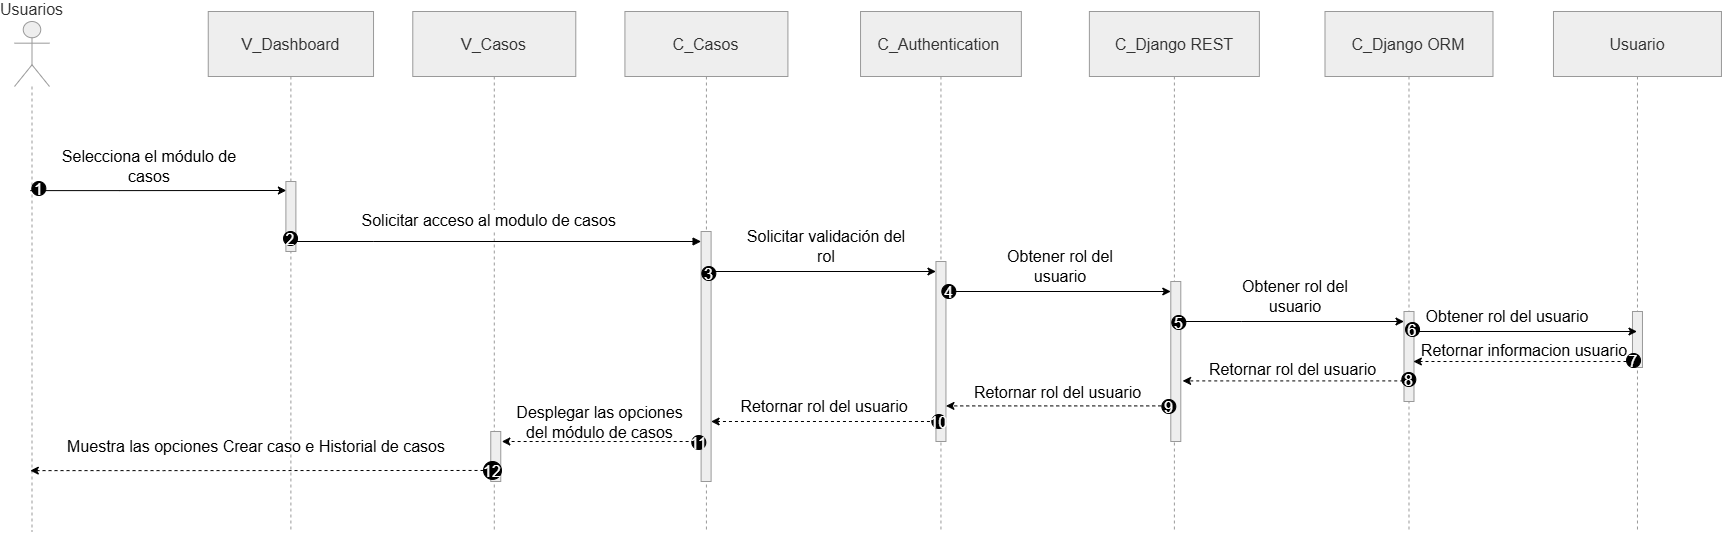

The diagram above was exported from draw.io. Its source (the exported page's mxGraphModel, read from the mxfile embedded in the PNG):
<mxGraphModel dx="1733" dy="1044" grid="1" gridSize="10" guides="1" tooltips="1" connect="1" arrows="1" fold="1" page="1" pageScale="1" pageWidth="827" pageHeight="1169" math="0" shadow="0">
  <root>
    <mxCell id="0" />
    <mxCell id="1" parent="0" />
    <mxCell id="gGjsa7VLAfB7j4kAl8u--1" parent="1" style="shape=umlLifeline;perimeter=lifelinePerimeter;whiteSpace=wrap;container=0;dropTarget=0;collapsible=0;recursiveResize=0;outlineConnect=0;portConstraint=eastwest;newEdgeStyle={&quot;edgeStyle&quot;:&quot;elbowEdgeStyle&quot;,&quot;elbow&quot;:&quot;vertical&quot;,&quot;curved&quot;:0,&quot;rounded&quot;:0};size=65;fillColor=light-dark(#eeeeee,#1f2020);strokeColor=light-dark(#999999,#cccccc);fontColor=light-dark(#333333,#cccccc);movable=1;resizable=1;rotatable=1;deletable=1;editable=1;locked=0;connectable=1;fontSize=16;" value="C_Django ORM" vertex="1">
      <mxGeometry height="520" width="168" x="1510.49" y="200" as="geometry" />
    </mxCell>
    <mxCell id="gGjsa7VLAfB7j4kAl8u--2" parent="gGjsa7VLAfB7j4kAl8u--1" style="points=[];perimeter=orthogonalPerimeter;outlineConnect=0;targetShapes=umlLifeline;portConstraint=eastwest;newEdgeStyle={&quot;edgeStyle&quot;:&quot;elbowEdgeStyle&quot;,&quot;elbow&quot;:&quot;vertical&quot;,&quot;curved&quot;:0,&quot;rounded&quot;:0};fillColor=light-dark(#eeeeee,#1f2020);strokeColor=light-dark(#999999,#cccccc);fontColor=light-dark(#333333,#cccccc);movable=1;resizable=1;rotatable=1;deletable=1;editable=1;locked=0;connectable=1;fontSize=16;" value="" vertex="1">
      <mxGeometry height="90" width="10" x="79" y="300" as="geometry" />
    </mxCell>
    <mxCell id="gGjsa7VLAfB7j4kAl8u--3" parent="1" style="shape=umlLifeline;perimeter=lifelinePerimeter;whiteSpace=wrap;container=0;dropTarget=0;collapsible=0;recursiveResize=0;outlineConnect=0;portConstraint=eastwest;newEdgeStyle={&quot;edgeStyle&quot;:&quot;elbowEdgeStyle&quot;,&quot;elbow&quot;:&quot;vertical&quot;,&quot;curved&quot;:0,&quot;rounded&quot;:0};size=65;fillColor=light-dark(#eeeeee,#1f2020);strokeColor=light-dark(#999999,#cccccc);fontColor=light-dark(#333333,#cccccc);movable=1;resizable=1;rotatable=1;deletable=1;editable=1;locked=0;connectable=1;fontSize=16;" value="C_Casos" vertex="1">
      <mxGeometry height="520" width="163" x="810.4200000000001" y="200" as="geometry" />
    </mxCell>
    <mxCell id="gGjsa7VLAfB7j4kAl8u--4" parent="gGjsa7VLAfB7j4kAl8u--3" style="points=[];perimeter=orthogonalPerimeter;outlineConnect=0;targetShapes=umlLifeline;portConstraint=eastwest;newEdgeStyle={&quot;edgeStyle&quot;:&quot;elbowEdgeStyle&quot;,&quot;elbow&quot;:&quot;vertical&quot;,&quot;curved&quot;:0,&quot;rounded&quot;:0};fillColor=light-dark(#eeeeee,#1f2020);strokeColor=light-dark(#999999,#cccccc);fontColor=light-dark(#333333,#cccccc);movable=1;resizable=1;rotatable=1;deletable=1;editable=1;locked=0;connectable=1;fontSize=16;" value="" vertex="1">
      <mxGeometry height="250" width="10" x="76.18" y="220" as="geometry" />
    </mxCell>
    <mxCell id="gGjsa7VLAfB7j4kAl8u--5" parent="1" style="shape=umlLifeline;perimeter=lifelinePerimeter;whiteSpace=wrap;container=1;dropTarget=0;collapsible=0;recursiveResize=0;outlineConnect=0;portConstraint=eastwest;newEdgeStyle={&quot;edgeStyle&quot;:&quot;elbowEdgeStyle&quot;,&quot;elbow&quot;:&quot;vertical&quot;,&quot;curved&quot;:0,&quot;rounded&quot;:0};size=65;fillColor=light-dark(#eeeeee,#1f2020);strokeColor=light-dark(#999999,#cccccc);fontColor=light-dark(#333333,#cccccc);movable=1;resizable=1;rotatable=1;deletable=1;editable=1;locked=0;connectable=1;fontSize=16;" value="V_Casos" vertex="1">
      <mxGeometry height="520" width="163" x="598.28" y="200" as="geometry" />
    </mxCell>
    <mxCell id="gGjsa7VLAfB7j4kAl8u--6" parent="gGjsa7VLAfB7j4kAl8u--5" style="points=[];perimeter=orthogonalPerimeter;outlineConnect=0;targetShapes=umlLifeline;portConstraint=eastwest;newEdgeStyle={&quot;edgeStyle&quot;:&quot;elbowEdgeStyle&quot;,&quot;elbow&quot;:&quot;vertical&quot;,&quot;curved&quot;:0,&quot;rounded&quot;:0};fillColor=light-dark(#eeeeee,#1f2020);strokeColor=light-dark(#999999,#cccccc);fontColor=light-dark(#333333,#cccccc);movable=1;resizable=1;rotatable=1;deletable=1;editable=1;locked=0;connectable=1;fontSize=16;" value="" vertex="1">
      <mxGeometry height="50" width="10" x="77.98" y="420" as="geometry" />
    </mxCell>
    <mxCell id="gGjsa7VLAfB7j4kAl8u--7" edge="1" parent="1" source="gGjsa7VLAfB7j4kAl8u--16" style="verticalAlign=bottom;edgeStyle=elbowEdgeStyle;elbow=vertical;curved=0;rounded=0;endArrow=block;movable=1;resizable=1;rotatable=1;deletable=1;editable=1;locked=0;connectable=1;fontSize=16;" target="gGjsa7VLAfB7j4kAl8u--4" value="Solicitar acceso al modulo de casos">
      <mxGeometry relative="1" x="-0.0481" y="10" as="geometry">
        <mxPoint as="offset" />
        <Array as="points">
          <mxPoint x="559.3299999999999" y="430" />
          <mxPoint x="748.3299999999999" y="430" />
        </Array>
        <mxPoint x="462.88352941176527" y="430" as="sourcePoint" />
        <mxPoint x="877.3299999999999" y="430" as="targetPoint" />
      </mxGeometry>
    </mxCell>
    <mxCell id="gGjsa7VLAfB7j4kAl8u--8" parent="1" style="shape=umlLifeline;perimeter=lifelinePerimeter;whiteSpace=wrap;container=1;dropTarget=0;collapsible=0;recursiveResize=0;outlineConnect=0;portConstraint=eastwest;newEdgeStyle={&quot;edgeStyle&quot;:&quot;elbowEdgeStyle&quot;,&quot;elbow&quot;:&quot;vertical&quot;,&quot;curved&quot;:0,&quot;rounded&quot;:0};participant=umlActor;verticalAlign=bottom;labelPosition=center;verticalLabelPosition=top;align=center;size=65;fillColor=light-dark(#eeeeee,#1f2020);strokeColor=light-dark(#999999,#cccccc);fontColor=light-dark(#333333,#cccccc);movable=1;resizable=1;rotatable=1;deletable=1;editable=1;locked=0;connectable=1;fontSize=16;" value="Usuarios" vertex="1">
      <mxGeometry height="510" width="35" x="200" y="210" as="geometry" />
    </mxCell>
    <mxCell id="gGjsa7VLAfB7j4kAl8u--9" parent="1" style="text;html=1;whiteSpace=wrap;strokeColor=none;fillColor=none;align=center;verticalAlign=middle;rounded=0;movable=1;resizable=1;rotatable=1;deletable=1;editable=1;locked=0;connectable=1;fontSize=16;" value="Selecciona el módulo de casos" vertex="1">
      <mxGeometry height="30" width="190" x="239.92000000000115" y="340" as="geometry" />
    </mxCell>
    <mxCell id="gGjsa7VLAfB7j4kAl8u--10" edge="1" parent="1" source="gGjsa7VLAfB7j4kAl8u--8" style="edgeStyle=orthogonalEdgeStyle;rounded=0;orthogonalLoop=1;jettySize=auto;html=1;movable=1;resizable=1;rotatable=1;deletable=1;editable=1;locked=0;connectable=1;fontSize=16;">
      <mxGeometry relative="1" as="geometry">
        <Array as="points">
          <mxPoint x="305.47000000000116" y="379" />
          <mxPoint x="305.47000000000116" y="379" />
        </Array>
        <mxPoint x="149.47000000000116" y="379" as="sourcePoint" />
        <mxPoint x="471.880000000001" y="379" as="targetPoint" />
      </mxGeometry>
    </mxCell>
    <mxCell id="gGjsa7VLAfB7j4kAl8u--11" parent="1" style="shape=umlLifeline;perimeter=lifelinePerimeter;whiteSpace=wrap;container=1;dropTarget=0;collapsible=0;recursiveResize=0;outlineConnect=0;portConstraint=eastwest;newEdgeStyle={&quot;edgeStyle&quot;:&quot;elbowEdgeStyle&quot;,&quot;elbow&quot;:&quot;vertical&quot;,&quot;curved&quot;:0,&quot;rounded&quot;:0};size=65;fillColor=light-dark(#eeeeee,#1f2020);strokeColor=light-dark(#999999,#cccccc);fontColor=light-dark(#333333,#cccccc);movable=1;resizable=1;rotatable=1;deletable=1;editable=1;locked=0;connectable=1;fontSize=16;" value="C_Django REST" vertex="1">
      <mxGeometry height="520" width="170" x="1274.88" y="200" as="geometry" />
    </mxCell>
    <mxCell id="gGjsa7VLAfB7j4kAl8u--12" parent="gGjsa7VLAfB7j4kAl8u--11" style="points=[];perimeter=orthogonalPerimeter;outlineConnect=0;targetShapes=umlLifeline;portConstraint=eastwest;newEdgeStyle={&quot;edgeStyle&quot;:&quot;elbowEdgeStyle&quot;,&quot;elbow&quot;:&quot;vertical&quot;,&quot;curved&quot;:0,&quot;rounded&quot;:0};fillColor=light-dark(#eeeeee,#1f2020);strokeColor=light-dark(#999999,#cccccc);fontColor=light-dark(#333333,#cccccc);movable=1;resizable=1;rotatable=1;deletable=1;editable=1;locked=0;connectable=1;fontSize=16;" value="" vertex="1">
      <mxGeometry height="160" width="10" x="81.41" y="270" as="geometry" />
    </mxCell>
    <mxCell id="gGjsa7VLAfB7j4kAl8u--13" parent="1" style="shape=umlLifeline;perimeter=lifelinePerimeter;whiteSpace=wrap;container=1;dropTarget=0;collapsible=0;recursiveResize=0;outlineConnect=0;portConstraint=eastwest;newEdgeStyle={&quot;edgeStyle&quot;:&quot;elbowEdgeStyle&quot;,&quot;elbow&quot;:&quot;vertical&quot;,&quot;curved&quot;:0,&quot;rounded&quot;:0};size=65;fillColor=light-dark(#eeeeee,#1f2020);strokeColor=light-dark(#999999,#cccccc);fontColor=light-dark(#333333,#cccccc);movable=1;resizable=1;rotatable=1;deletable=1;editable=1;locked=0;connectable=1;fontSize=16;" value="C_Authentication " vertex="1">
      <mxGeometry height="520" width="160.84" x="1046.03" y="200" as="geometry" />
    </mxCell>
    <mxCell id="gGjsa7VLAfB7j4kAl8u--14" parent="gGjsa7VLAfB7j4kAl8u--13" style="points=[];perimeter=orthogonalPerimeter;outlineConnect=0;targetShapes=umlLifeline;portConstraint=eastwest;newEdgeStyle={&quot;edgeStyle&quot;:&quot;elbowEdgeStyle&quot;,&quot;elbow&quot;:&quot;vertical&quot;,&quot;curved&quot;:0,&quot;rounded&quot;:0};fillColor=light-dark(#eeeeee,#1f2020);strokeColor=light-dark(#999999,#cccccc);fontColor=light-dark(#333333,#cccccc);movable=1;resizable=1;rotatable=1;deletable=1;editable=1;locked=0;connectable=1;fontSize=16;" value="" vertex="1">
      <mxGeometry height="180" width="10" x="75.42" y="250" as="geometry" />
    </mxCell>
    <mxCell id="gGjsa7VLAfB7j4kAl8u--15" parent="1" style="shape=umlLifeline;perimeter=lifelinePerimeter;whiteSpace=wrap;container=1;dropTarget=0;collapsible=0;recursiveResize=0;outlineConnect=0;portConstraint=eastwest;newEdgeStyle={&quot;edgeStyle&quot;:&quot;elbowEdgeStyle&quot;,&quot;elbow&quot;:&quot;vertical&quot;,&quot;curved&quot;:0,&quot;rounded&quot;:0};size=65;fillColor=light-dark(#eeeeee,#1f2020);strokeColor=light-dark(#999999,#cccccc);fontColor=light-dark(#333333,#cccccc);movable=1;resizable=1;rotatable=1;deletable=1;editable=1;locked=0;connectable=1;fontSize=16;" value="V_Dashboard" vertex="1">
      <mxGeometry height="520" width="165.28" x="393.75" y="200" as="geometry" />
    </mxCell>
    <mxCell id="gGjsa7VLAfB7j4kAl8u--16" parent="gGjsa7VLAfB7j4kAl8u--15" style="points=[];perimeter=orthogonalPerimeter;outlineConnect=0;targetShapes=umlLifeline;portConstraint=eastwest;newEdgeStyle={&quot;edgeStyle&quot;:&quot;elbowEdgeStyle&quot;,&quot;elbow&quot;:&quot;vertical&quot;,&quot;curved&quot;:0,&quot;rounded&quot;:0};fillColor=light-dark(#eeeeee,#1f2020);strokeColor=light-dark(#999999,#cccccc);fontColor=light-dark(#333333,#cccccc);movable=1;resizable=1;rotatable=1;deletable=1;editable=1;locked=0;connectable=1;fontSize=16;" value="" vertex="1">
      <mxGeometry height="70" width="10" x="77.64" y="170" as="geometry" />
    </mxCell>
    <mxCell id="gGjsa7VLAfB7j4kAl8u--17" edge="1" parent="1" style="endArrow=classic;html=1;rounded=0;movable=1;resizable=1;rotatable=1;deletable=1;editable=1;locked=0;connectable=1;fontSize=16;" target="gGjsa7VLAfB7j4kAl8u--14" value="">
      <mxGeometry height="50" relative="1" width="50" as="geometry">
        <mxPoint x="897.3299999999999" y="460" as="sourcePoint" />
        <mxPoint x="1117.33" y="460" as="targetPoint" />
      </mxGeometry>
    </mxCell>
    <mxCell id="gGjsa7VLAfB7j4kAl8u--18" parent="1" style="text;html=1;whiteSpace=wrap;strokeColor=none;fillColor=none;align=center;verticalAlign=middle;rounded=0;movable=1;resizable=1;rotatable=1;deletable=1;editable=1;locked=0;connectable=1;fontSize=16;" value="Solicitar validación del rol" vertex="1">
      <mxGeometry height="30" width="180" x="922.3299999999999" y="420" as="geometry" />
    </mxCell>
    <mxCell id="gGjsa7VLAfB7j4kAl8u--19" parent="1" style="text;html=1;whiteSpace=wrap;strokeColor=none;fillColor=none;align=center;verticalAlign=middle;rounded=0;movable=1;resizable=1;rotatable=1;deletable=1;editable=1;locked=0;connectable=1;fontSize=16;" value="Obtener rol del usuario" vertex="1">
      <mxGeometry height="30" width="160" x="1165.9999999999995" y="440" as="geometry" />
    </mxCell>
    <mxCell id="gGjsa7VLAfB7j4kAl8u--20" edge="1" parent="1" style="endArrow=classic;html=1;rounded=0;movable=1;resizable=1;rotatable=1;deletable=1;editable=1;locked=0;connectable=1;fontSize=16;" value="">
      <mxGeometry height="50" relative="1" width="50" as="geometry">
        <mxPoint x="1130.8499999999985" y="480" as="sourcePoint" />
        <mxPoint x="1356.2799999999988" y="480" as="targetPoint" />
      </mxGeometry>
    </mxCell>
    <mxCell id="gGjsa7VLAfB7j4kAl8u--21" edge="1" parent="1" style="endArrow=classic;html=1;rounded=0;movable=1;resizable=1;rotatable=1;deletable=1;editable=1;locked=0;connectable=1;fontSize=16;" target="gGjsa7VLAfB7j4kAl8u--2" value="">
      <mxGeometry height="50" relative="1" width="50" as="geometry">
        <Array as="points">
          <mxPoint x="1427.33" y="510" />
        </Array>
        <mxPoint x="1367.33" y="510" as="sourcePoint" />
        <mxPoint x="1577.33" y="510" as="targetPoint" />
      </mxGeometry>
    </mxCell>
    <mxCell id="gGjsa7VLAfB7j4kAl8u--22" parent="1" style="text;html=1;whiteSpace=wrap;strokeColor=none;fillColor=none;align=center;verticalAlign=middle;rounded=0;movable=1;resizable=1;rotatable=1;deletable=1;editable=1;locked=0;connectable=1;fontSize=16;" value="Obtener rol del usuario" vertex="1">
      <mxGeometry height="30" width="150" x="1406.4199999999996" y="470" as="geometry" />
    </mxCell>
    <mxCell id="gGjsa7VLAfB7j4kAl8u--23" edge="1" parent="1" style="endArrow=classic;html=1;rounded=0;dashed=1;movable=1;resizable=1;rotatable=1;deletable=1;editable=1;locked=0;connectable=1;fontSize=16;" value="">
      <mxGeometry height="50" relative="1" width="50" as="geometry">
        <mxPoint x="1594.75" y="569.4099999999999" as="sourcePoint" />
        <mxPoint x="1368.0899999999997" y="569.4099999999999" as="targetPoint" />
      </mxGeometry>
    </mxCell>
    <mxCell id="gGjsa7VLAfB7j4kAl8u--24" parent="1" style="text;html=1;whiteSpace=wrap;strokeColor=none;fillColor=none;align=center;verticalAlign=middle;rounded=0;movable=1;resizable=1;rotatable=1;deletable=1;editable=1;locked=0;connectable=1;fontSize=16;" value="Retornar rol del usuario" vertex="1">
      <mxGeometry height="35" width="218.76" x="1369.3899999999996" y="540" as="geometry" />
    </mxCell>
    <mxCell id="gGjsa7VLAfB7j4kAl8u--25" edge="1" parent="1" style="endArrow=classic;html=1;rounded=0;dashed=1;movable=1;resizable=1;rotatable=1;deletable=1;editable=1;locked=0;connectable=1;fontSize=16;" value="">
      <mxGeometry height="50" relative="1" width="50" as="geometry">
        <Array as="points">
          <mxPoint x="1254.6599999999999" y="594.4099999999999" />
        </Array>
        <mxPoint x="1352.7299999999996" y="594.4099999999999" as="sourcePoint" />
        <mxPoint x="1131.45" y="594.4100000000017" as="targetPoint" />
      </mxGeometry>
    </mxCell>
    <mxCell id="gGjsa7VLAfB7j4kAl8u--26" parent="1" style="text;html=1;whiteSpace=wrap;strokeColor=none;fillColor=none;align=center;verticalAlign=middle;rounded=0;movable=1;resizable=1;rotatable=1;deletable=1;editable=1;locked=0;connectable=1;fontSize=16;" value="Retornar rol del usuario" vertex="1">
      <mxGeometry height="30" width="200.76" x="1143.47" y="566" as="geometry" />
    </mxCell>
    <mxCell id="gGjsa7VLAfB7j4kAl8u--27" edge="1" parent="1" source="gGjsa7VLAfB7j4kAl8u--14" style="endArrow=classic;html=1;rounded=0;dashed=1;movable=1;resizable=1;rotatable=1;deletable=1;editable=1;locked=0;connectable=1;fontSize=16;" target="gGjsa7VLAfB7j4kAl8u--4" value="">
      <mxGeometry height="50" relative="1" width="50" as="geometry">
        <Array as="points">
          <mxPoint x="1027.33" y="610" />
          <mxPoint x="937.3299999999999" y="610" />
        </Array>
        <mxPoint x="1127.33" y="610" as="sourcePoint" />
        <mxPoint x="898.1700000000001" y="605" as="targetPoint" />
      </mxGeometry>
    </mxCell>
    <mxCell id="gGjsa7VLAfB7j4kAl8u--28" parent="1" style="text;html=1;whiteSpace=wrap;strokeColor=none;fillColor=none;align=center;verticalAlign=middle;rounded=0;movable=1;resizable=1;rotatable=1;deletable=1;editable=1;locked=0;connectable=1;fontSize=16;" value="Retornar rol del usuario" vertex="1">
      <mxGeometry height="30" width="200" x="909.8899999999999" y="580" as="geometry" />
    </mxCell>
    <mxCell id="gGjsa7VLAfB7j4kAl8u--29" edge="1" parent="1" style="endArrow=classic;html=1;rounded=0;dashed=1;movable=1;resizable=1;rotatable=1;deletable=1;editable=1;locked=0;connectable=1;fontSize=16;" value="">
      <mxGeometry height="50" relative="1" width="50" as="geometry">
        <mxPoint x="886.1200000000008" y="630" as="sourcePoint" />
        <mxPoint x="687.3299999999999" y="630" as="targetPoint" />
      </mxGeometry>
    </mxCell>
    <mxCell id="gGjsa7VLAfB7j4kAl8u--30" parent="1" style="text;html=1;whiteSpace=wrap;strokeColor=none;fillColor=none;align=center;verticalAlign=middle;rounded=0;movable=1;resizable=1;rotatable=1;deletable=1;editable=1;locked=0;connectable=1;fontSize=16;" value="Desplegar las opciones del módulo de casos" vertex="1">
      <mxGeometry height="30" width="176.66" x="696.9500000000007" y="596" as="geometry" />
    </mxCell>
    <mxCell id="gGjsa7VLAfB7j4kAl8u--31" parent="1" style="text;html=1;whiteSpace=wrap;strokeColor=none;fillColor=none;align=center;verticalAlign=middle;rounded=0;movable=1;resizable=1;rotatable=1;deletable=1;editable=1;locked=0;connectable=1;fontSize=16;" value="Muestra las opciones Crear caso e Historial de casos" vertex="1">
      <mxGeometry height="30" width="381.7" x="250.85999999999996" y="620" as="geometry" />
    </mxCell>
    <mxCell id="gGjsa7VLAfB7j4kAl8u--32" edge="1" parent="1" source="gGjsa7VLAfB7j4kAl8u--33" style="edgeStyle=orthogonalEdgeStyle;rounded=0;orthogonalLoop=1;jettySize=auto;html=1;exitX=0;exitY=0.5;exitDx=0;exitDy=0;dashed=1;movable=1;resizable=1;rotatable=1;deletable=1;editable=1;locked=0;connectable=1;" target="gGjsa7VLAfB7j4kAl8u--8">
      <mxGeometry relative="1" as="geometry">
        <Array as="points">
          <mxPoint x="349.03" y="659" />
          <mxPoint x="349.03" y="659" />
        </Array>
      </mxGeometry>
    </mxCell>
    <mxCell id="gGjsa7VLAfB7j4kAl8u--33" parent="1" style="ellipse;aspect=fixed;fillColor=#000000;align=center;fontColor=#FFFFFF;container=0;movable=1;resizable=1;rotatable=1;deletable=1;editable=1;locked=0;connectable=1;allowArrows=0;recursiveResize=0;expand=0;fontSize=16;" value="12" vertex="1">
      <mxGeometry height="17.94" width="17.94" x="669.03" y="650" as="geometry" />
    </mxCell>
    <mxCell id="gGjsa7VLAfB7j4kAl8u--34" parent="1" style="shape=umlLifeline;perimeter=lifelinePerimeter;whiteSpace=wrap;container=0;dropTarget=0;collapsible=0;recursiveResize=0;outlineConnect=0;portConstraint=eastwest;newEdgeStyle={&quot;edgeStyle&quot;:&quot;elbowEdgeStyle&quot;,&quot;elbow&quot;:&quot;vertical&quot;,&quot;curved&quot;:0,&quot;rounded&quot;:0};size=65;fillColor=light-dark(#eeeeee,#1f2020);strokeColor=light-dark(#999999,#cccccc);fontColor=light-dark(#333333,#cccccc);movable=1;resizable=1;rotatable=1;deletable=1;editable=1;locked=0;connectable=1;fontSize=16;" value="Usuario" vertex="1">
      <mxGeometry height="520" width="168" x="1738.97" y="200" as="geometry" />
    </mxCell>
    <mxCell id="gGjsa7VLAfB7j4kAl8u--35" parent="gGjsa7VLAfB7j4kAl8u--34" style="points=[];perimeter=orthogonalPerimeter;outlineConnect=0;targetShapes=umlLifeline;portConstraint=eastwest;newEdgeStyle={&quot;edgeStyle&quot;:&quot;elbowEdgeStyle&quot;,&quot;elbow&quot;:&quot;vertical&quot;,&quot;curved&quot;:0,&quot;rounded&quot;:0};fillColor=light-dark(#eeeeee,#1f2020);strokeColor=light-dark(#999999,#cccccc);fontColor=light-dark(#333333,#cccccc);movable=1;resizable=1;rotatable=1;deletable=1;editable=1;locked=0;connectable=1;fontSize=16;" value="" vertex="1">
      <mxGeometry height="56" width="10" x="79" y="300" as="geometry" />
    </mxCell>
    <mxCell id="gGjsa7VLAfB7j4kAl8u--36" edge="1" parent="1" source="gGjsa7VLAfB7j4kAl8u--2" style="endArrow=classic;html=1;rounded=0;movable=1;resizable=1;rotatable=1;deletable=1;editable=1;locked=0;connectable=1;fontSize=16;" target="gGjsa7VLAfB7j4kAl8u--34" value="">
      <mxGeometry height="50" relative="1" width="50" as="geometry">
        <Array as="points">
          <mxPoint x="1657.6299999999999" y="520" />
        </Array>
        <mxPoint x="1597.6299999999999" y="520" as="sourcePoint" />
        <mxPoint x="1789.03" y="520" as="targetPoint" />
      </mxGeometry>
    </mxCell>
    <mxCell id="gGjsa7VLAfB7j4kAl8u--37" parent="1" style="text;html=1;whiteSpace=wrap;strokeColor=none;fillColor=none;align=center;verticalAlign=middle;rounded=0;movable=1;resizable=1;rotatable=1;deletable=1;editable=1;locked=0;connectable=1;fontSize=16;" value="Obtener rol del usuario" vertex="1">
      <mxGeometry height="30" width="171.53" x="1606.95" y="490" as="geometry" />
    </mxCell>
    <mxCell id="gGjsa7VLAfB7j4kAl8u--38" edge="1" parent="1" source="gGjsa7VLAfB7j4kAl8u--35" style="endArrow=classic;html=1;rounded=0;dashed=1;movable=1;resizable=1;rotatable=1;deletable=1;editable=1;locked=0;connectable=1;fontSize=16;" value="">
      <mxGeometry height="50" relative="1" width="50" as="geometry">
        <mxPoint x="1789.03" y="550" as="sourcePoint" />
        <mxPoint x="1598.86" y="550" as="targetPoint" />
      </mxGeometry>
    </mxCell>
    <mxCell id="gGjsa7VLAfB7j4kAl8u--39" parent="1" style="text;html=1;whiteSpace=wrap;strokeColor=none;fillColor=none;align=center;verticalAlign=middle;rounded=0;movable=1;resizable=1;rotatable=1;deletable=1;editable=1;locked=0;connectable=1;fontSize=16;" value="Retornar informacion usuario" vertex="1">
      <mxGeometry height="17.5" width="219.79" x="1599.59" y="530" as="geometry" />
    </mxCell>
    <mxCell id="gGjsa7VLAfB7j4kAl8u--40" parent="1" style="ellipse;aspect=fixed;fillColor=#000000;align=center;fontColor=#FFFFFF;container=0;movable=1;resizable=1;rotatable=1;deletable=1;editable=1;locked=0;connectable=1;allowArrows=0;recursiveResize=0;expand=0;fontSize=16;" value="6" vertex="1">
      <mxGeometry height="14" width="14" x="1591.03" y="511" as="geometry" />
    </mxCell>
    <mxCell id="gGjsa7VLAfB7j4kAl8u--41" parent="1" style="ellipse;aspect=fixed;fillColor=#000000;align=center;fontColor=#FFFFFF;container=0;movable=1;resizable=1;rotatable=1;deletable=1;editable=1;locked=0;connectable=1;allowArrows=0;recursiveResize=0;expand=0;fontSize=16;" value="7" vertex="1">
      <mxGeometry height="14" width="14" x="1812.0299999999997" y="542" as="geometry" />
    </mxCell>
    <mxCell id="gGjsa7VLAfB7j4kAl8u--42" parent="1" style="ellipse;aspect=fixed;fillColor=#000000;align=center;fontColor=#FFFFFF;container=0;movable=1;resizable=1;rotatable=1;deletable=1;editable=1;locked=0;connectable=1;allowArrows=0;recursiveResize=0;expand=0;fontSize=16;" value="1" vertex="1">
      <mxGeometry height="14" width="14" x="217.32999999999993" y="370" as="geometry" />
    </mxCell>
    <mxCell id="gGjsa7VLAfB7j4kAl8u--43" parent="1" style="ellipse;aspect=fixed;fillColor=#000000;align=center;fontColor=#FFFFFF;container=0;movable=1;resizable=1;rotatable=1;deletable=1;editable=1;locked=0;connectable=1;allowArrows=0;recursiveResize=0;expand=0;fontSize=16;" value="2" vertex="1">
      <mxGeometry height="14" width="14" x="469.02999999999986" y="420" as="geometry" />
    </mxCell>
    <mxCell id="gGjsa7VLAfB7j4kAl8u--44" parent="1" style="ellipse;aspect=fixed;fillColor=#000000;align=center;fontColor=#FFFFFF;container=0;movable=1;resizable=1;rotatable=1;deletable=1;editable=1;locked=0;connectable=1;allowArrows=0;recursiveResize=0;expand=0;fontSize=16;" value="3" vertex="1">
      <mxGeometry height="14" width="14" x="887.3299999999999" y="455" as="geometry" />
    </mxCell>
    <mxCell id="gGjsa7VLAfB7j4kAl8u--45" parent="1" style="ellipse;aspect=fixed;fillColor=#000000;align=center;fontColor=#FFFFFF;container=0;movable=1;resizable=1;rotatable=1;deletable=1;editable=1;locked=0;connectable=1;allowArrows=0;recursiveResize=0;expand=0;fontSize=16;" value="4" vertex="1">
      <mxGeometry height="14" width="14" x="1127.33" y="473" as="geometry" />
    </mxCell>
    <mxCell id="gGjsa7VLAfB7j4kAl8u--46" parent="1" style="ellipse;aspect=fixed;fillColor=#000000;align=center;fontColor=#FFFFFF;container=0;movable=1;resizable=1;rotatable=1;deletable=1;editable=1;locked=0;connectable=1;allowArrows=0;recursiveResize=0;expand=0;fontSize=16;" value="5" vertex="1">
      <mxGeometry height="14" width="14" x="1357.33" y="504" as="geometry" />
    </mxCell>
    <mxCell id="gGjsa7VLAfB7j4kAl8u--47" parent="1" style="ellipse;aspect=fixed;fillColor=#000000;align=center;fontColor=#FFFFFF;container=0;movable=1;resizable=1;rotatable=1;deletable=1;editable=1;locked=0;connectable=1;allowArrows=0;recursiveResize=0;expand=0;fontSize=16;" value="8" vertex="1">
      <mxGeometry height="14" width="14" x="1587.33" y="561" as="geometry" />
    </mxCell>
    <mxCell id="gGjsa7VLAfB7j4kAl8u--48" parent="1" style="ellipse;aspect=fixed;fillColor=#000000;align=center;fontColor=#FFFFFF;container=0;movable=1;resizable=1;rotatable=1;deletable=1;editable=1;locked=0;connectable=1;allowArrows=0;recursiveResize=0;expand=0;fontSize=16;" value="9" vertex="1">
      <mxGeometry height="14" width="14" x="1347.33" y="588" as="geometry" />
    </mxCell>
    <mxCell id="gGjsa7VLAfB7j4kAl8u--49" parent="1" style="ellipse;aspect=fixed;fillColor=#000000;align=center;fontColor=#FFFFFF;container=0;movable=1;resizable=1;rotatable=1;deletable=1;editable=1;locked=0;connectable=1;allowArrows=0;recursiveResize=0;expand=0;fontSize=16;" value="10" vertex="1">
      <mxGeometry height="14" width="14" x="1117.33" y="603" as="geometry" />
    </mxCell>
    <mxCell id="gGjsa7VLAfB7j4kAl8u--50" parent="1" style="ellipse;aspect=fixed;fillColor=#000000;align=center;fontColor=#FFFFFF;container=0;movable=1;resizable=1;rotatable=1;deletable=1;editable=1;locked=0;connectable=1;allowArrows=0;recursiveResize=0;expand=0;fontSize=16;" value="11" vertex="1">
      <mxGeometry height="14" width="14" x="877.3299999999999" y="624" as="geometry" />
    </mxCell>
  </root>
</mxGraphModel>